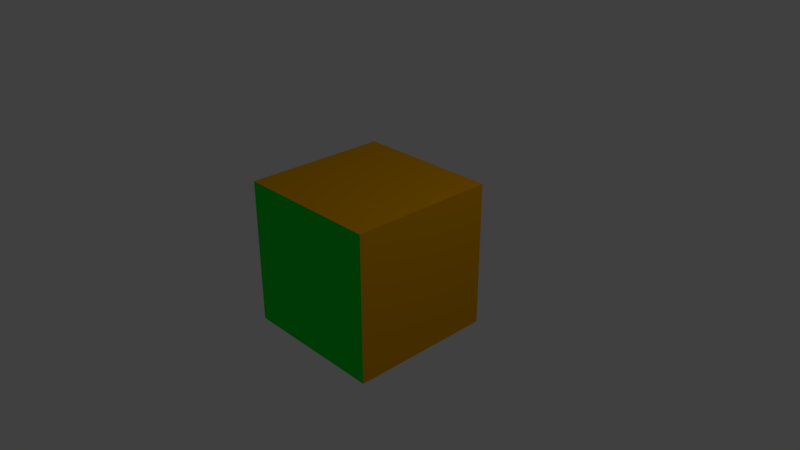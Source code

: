 # Source: tile.blend  (saved by Blender 2.79.0; exported with 4.5.12 LTS)
import bpy
from mathutils import Matrix  # noqa: F401  (used for matrix-valued properties, if any)

bpy.ops.wm.read_factory_settings(use_empty=True)
scene = bpy.context.scene
scene.name = 'Scene'

# ---- collections
col_collection_1 = bpy.data.collections.new('Collection 1'); scene.collection.children.link(col_collection_1)

# ---- materials (node trees are filled in below, after node groups)
mat_floor_001 = bpy.data.materials.new('floor.001')
mat_floor_001.alpha_threshold = 0.0
mat_floor_001.use_transparent_shadow = False
mat_floor_001.diffuse_color = (0.0, 0.8, 0.02738, 1.0)
mat_floor_001.roughness = 0.5
mat_floor_001.line_color = (0.0, 0.0, 0.0, 1.0)
mat_border = bpy.data.materials.new('border')
mat_border.alpha_threshold = 0.0
mat_border.use_transparent_shadow = False
mat_border.diffuse_color = (0.8, 0.3607, 0.0, 1.0)
mat_border.roughness = 0.5

# ---- material node trees

# ---- world
world_world = bpy.data.worlds.new('World'); scene.world = world_world
world_world.color = (0.05088, 0.05088, 0.05088)
world_world.use_sun_shadow = False
world_world.sun_shadow_jitter_overblur = 0.0
world_world.cycles.sampling_method = 'MANUAL'

# ---- cameras
cam_camera = bpy.data.cameras.new('Camera')
cam_camera.clip_end = 100.0
cam_camera.lens = 35.0
cam_camera.sensor_width = 32.0
cam_camera.sensor_height = 18.0
cam_camera.ortho_scale = 7.314
cam_camera.dof.focus_distance = 0.0
cam_camera.dof.aperture_fstop = 128.0

# ---- lights
light_lamp = bpy.data.lights.new('Lamp', 'POINT')
light_lamp.transmission_factor = 0.0
light_lamp.cutoff_distance = 30.0
light_lamp.energy = 100.0
light_lamp.shadow_buffer_clip_start = 1.001
light_lamp.shadow_soft_size = 0.1
light_lamp.shadow_maximum_resolution = 0.006
light_lamp.use_absolute_resolution = True

# ---- meshes
me_cube = bpy.data.meshes.new('Cube')
me_cube.from_pydata([(1.0, 1.0, -1.0), (1.0, -1.0, -1.0), (-1.0, -1.0, -1.0), (-1.0, 1.0, -1.0), (1.0, 1.0, 1.0), (1.0, -1.0, 1.0), (-1.0, -1.0, 1.0), (-1.0, 1.0, 1.0)], [], [(0, 1, 2, 3), (4, 7, 6, 5), (0, 4, 5, 1), (1, 5, 6, 2), (2, 6, 7, 3), (4, 0, 3, 7)])
me_cube.polygons.foreach_set('material_index', [1, 1, 1, 1, 1, 0])
_uv = me_cube.uv_layers.new(name='UVMap')
_uv.uv.foreach_set('vector', [0.0, 0.0, 0.0, 0.0, 0.0, 0.0, 0.0, 0.0, 0.0, 0.0, 0.0, 0.0, 0.0, 0.0, 0.0, 0.0, 0.0, 0.0, 0.0, 0.0, 0.0, 0.0, 0.0, 0.0, 0.0, 0.0, 0.0, 0.0, 0.0, 0.0, 0.0, 0.0, 0.0, 0.0, 0.0, 0.0, 0.0, 0.0, 0.0, 0.0, 0.9999, 9.998e-05, 0.9999, 0.9999, 0.0001003, 0.9999, 9.998e-05, 0.0001002])
me_cube.materials.append(mat_floor_001)
me_cube.materials.append(mat_border)
me_cube.use_remesh_preserve_volume = False
me_cube.use_remesh_preserve_attributes = False
me_cube.use_mirror_vertex_groups = False
me_cube.update()

# ---- objects
ob_cube = bpy.data.objects.new('Cube', me_cube)
ob_lamp = bpy.data.objects.new('Lamp', light_lamp)
ob_camera = bpy.data.objects.new('Camera', cam_camera)

# ---- transforms, parenting, visibility, modifiers, constraints
ob_cube.location = (0.0, 0.0, 0.0)
ob_cube.rotation_euler = (3.142, 0.0, 0.0)
ob_cube.lock_rotations_4d = False
ob_cube.empty_display_type = 'ARROWS'
ob_cube.lineart.crease_threshold = 0.0
ob_lamp.location = (4.076, 1.005, 5.904)
ob_lamp.rotation_euler = (0.6503, 0.05522, 1.866)
ob_lamp.lock_rotations_4d = False
ob_lamp.empty_display_type = 'ARROWS'
ob_lamp.color = (0.0, 0.0, 0.0, 0.0)
ob_lamp.lineart.crease_threshold = 0.0
ob_camera.location = (7.481, -6.508, 5.344)
ob_camera.rotation_euler = (1.109, 0.0, 0.8149)
ob_camera.lock_rotations_4d = False
ob_camera.empty_display_type = 'ARROWS'
ob_camera.color = (0.0, 0.0, 0.0, 0.0)
ob_camera.display_type = 'WIRE'
ob_camera.lineart.crease_threshold = 0.0

# ---- collection membership
col_collection_1.objects.link(ob_cube)
col_collection_1.objects.link(ob_lamp)
col_collection_1.objects.link(ob_camera)

# ---- scene / render settings (as saved in the file)
scene.camera = ob_camera
scene.frame_start = 1; scene.frame_end = 250; scene.frame_set(1)
scene.render.engine = 'BLENDER_EEVEE_NEXT'
scene.render.resolution_percentage = 50
scene.render.dither_intensity = 0.0
scene.cycles.use_denoising = False
scene.cycles.samples = 128
scene.cycles.sampling_pattern = 'TABULATED_SOBOL'
scene.cycles.use_adaptive_sampling = False
scene.cycles.use_light_tree = False
scene.cycles.blur_glossy = 0.0
scene.cycles.sample_clamp_indirect = 0.0
scene.view_settings.view_transform = 'Standard'
bpy.context.view_layer.update()

